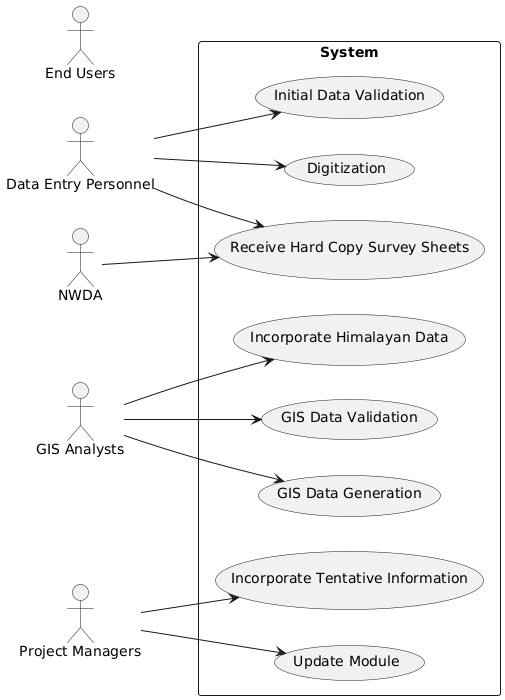

The diagram above was rendered by PlantUML. Its source (embedded in the PNG):
@startuml
left to right direction
RECTANGLE System {
    usecase "Receive Hard Copy Survey Sheets" as UC1
    usecase "Digitization" as UC2
    usecase "Initial Data Validation" as UC3
    usecase "GIS Data Generation" as UC4
    usecase "GIS Data Validation" as UC5
    usecase "Incorporate Tentative Information" as UC6
    usecase "Update Module" as UC7
    usecase "Incorporate Himalayan Data" as UC8
}

actor "Data Entry Personnel" as DEP
actor "GIS Analysts" as GA
actor "Project Managers" as PM
actor "NWDA" as NWDA
actor "End Users" as EU

DEP --> UC1
DEP --> UC2
DEP --> UC3
GA --> UC4
GA --> UC5
PM --> UC6
PM --> UC7
GA --> UC8
NWDA --> UC1
@enduml